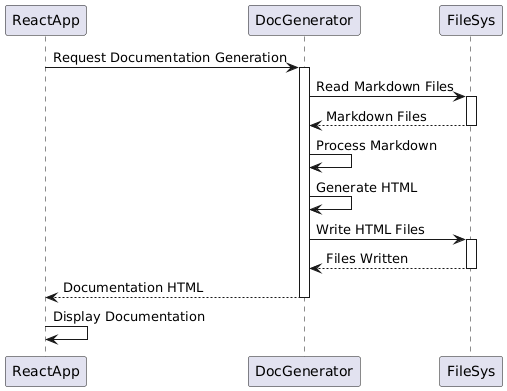

The diagram above was rendered by PlantUML. Its source (embedded in the PNG):
@startuml
participant ReactApp
participant DocGenerator
participant FileSys

ReactApp -> DocGenerator: Request Documentation Generation
activate DocGenerator
DocGenerator -> FileSys: Read Markdown Files
activate FileSys
FileSys --> DocGenerator: Markdown Files
deactivate FileSys
DocGenerator -> DocGenerator: Process Markdown
DocGenerator -> DocGenerator: Generate HTML
DocGenerator -> FileSys: Write HTML Files
activate FileSys
FileSys --> DocGenerator: Files Written
deactivate FileSys
DocGenerator --> ReactApp: Documentation HTML
deactivate DocGenerator
ReactApp -> ReactApp: Display Documentation
@enduml